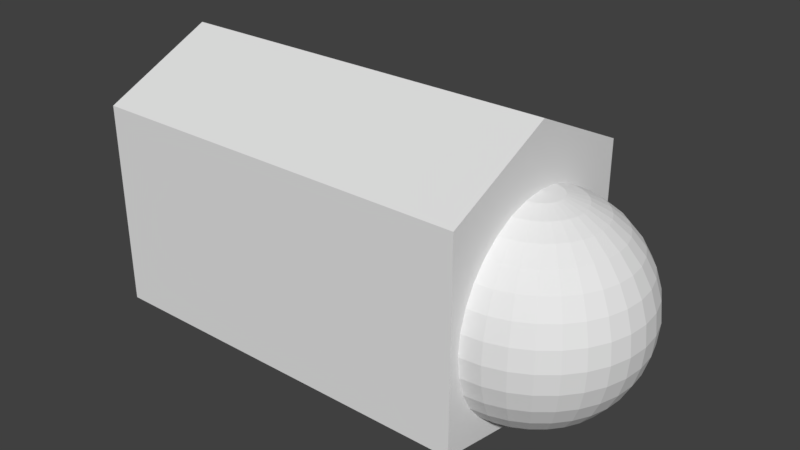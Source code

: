 # Source: L_finger2.blend  (saved by Blender 2.79.0; exported with 4.5.12 LTS)
import bpy
from mathutils import Matrix  # noqa: F401  (used for matrix-valued properties, if any)

bpy.ops.wm.read_factory_settings(use_empty=True)
scene = bpy.context.scene
scene.name = 'Scene'

# ---- collections
col_collection_1 = bpy.data.collections.new('Collection 1'); scene.collection.children.link(col_collection_1)

# ---- world
world_world = bpy.data.worlds.new('World'); scene.world = world_world
world_world.color = (0.05088, 0.05088, 0.05088)
world_world.use_sun_shadow = False
world_world.sun_shadow_jitter_overblur = 0.0
world_world.cycles.sampling_method = 'MANUAL'

# ---- meshes
me_024 = bpy.data.meshes.new('球.024')
me_024.from_pydata([(3.266e-07, 0.1951, 0.9808), (3.192e-07, 0.3827, 0.9239), (3.117e-07, 0.5556, 0.8315), (3.192e-07, 0.7071, 0.7071), (3.341e-07, 0.8315, 0.5556), (2.745e-07, 0.9239, 0.3827), (3.937e-07, 0.9808, 0.1951), (3.788e-07, 1.0, 7.55e-08), (3.937e-07, 0.9808, -0.1951), (2.298e-07, 0.9239, -0.3827), (3.341e-07, 0.8315, -0.5556), (3.192e-07, 0.7071, -0.7071), (3.415e-07, 0.5556, -0.8315), (3.043e-07, 0.3827, -0.9239), (3.08e-07, 0.1951, -0.9808), (0.03806, 0.1913, 0.9808), (0.07466, 0.3753, 0.9239), (0.1084, 0.5449, 0.8315), (0.138, 0.6935, 0.7071), (0.1622, 0.8155, 0.5556), (0.1802, 0.9061, 0.3827), (0.1913, 0.9619, 0.1951), (0.1951, 0.9808, 7.55e-08), (0.1913, 0.9619, -0.1951), (0.1802, 0.9061, -0.3827), (0.1622, 0.8155, -0.5556), (0.138, 0.6935, -0.7071), (0.1084, 0.5449, -0.8315), (0.07466, 0.3753, -0.9239), (0.03806, 0.1913, -0.9808), (0.07466, 0.1802, 0.9808), (0.1464, 0.3536, 0.9239), (0.2126, 0.5133, 0.8315), (0.2706, 0.6533, 0.7071), (0.3182, 0.7682, 0.5556), (0.3536, 0.8536, 0.3827), (0.3753, 0.9061, 0.1951), (0.3827, 0.9239, 7.55e-08), (0.3753, 0.9061, -0.1951), (0.3536, 0.8536, -0.3827), (0.3182, 0.7682, -0.5556), (0.2706, 0.6533, -0.7071), (0.2126, 0.5133, -0.8315), (0.1464, 0.3536, -0.9239), (0.07466, 0.1802, -0.9808), (0.1084, 0.1622, 0.9808), (0.2126, 0.3182, 0.9239), (0.3087, 0.4619, 0.8315), (0.3928, 0.5879, 0.7071), (0.4619, 0.6913, 0.5556), (0.5133, 0.7682, 0.3827), (0.5449, 0.8155, 0.1951), (0.5556, 0.8315, 7.55e-08), (0.5449, 0.8155, -0.1951), (0.5133, 0.7682, -0.3827), (0.4619, 0.6913, -0.5556), (0.3928, 0.5879, -0.7071), (0.3087, 0.4619, -0.8315), (0.2126, 0.3182, -0.9239), (0.1084, 0.1622, -0.9808), (0.138, 0.1379, 0.9808), (0.2706, 0.2706, 0.9239), (0.3928, 0.3928, 0.8315), (0.5, 0.5, 0.7071), (0.5879, 0.5879, 0.5556), (0.6533, 0.6533, 0.3827), (0.6935, 0.6935, 0.1951), (0.7071, 0.7071, 7.55e-08), (0.6935, 0.6935, -0.1951), (0.6533, 0.6533, -0.3827), (0.5879, 0.5879, -0.5556), (0.5, 0.5, -0.7071), (0.3928, 0.3928, -0.8315), (0.2706, 0.2706, -0.9239), (0.138, 0.1379, -0.9808), (0.1622, 0.1084, 0.9808), (0.3182, 0.2126, 0.9239), (0.4619, 0.3087, 0.8315), (0.5879, 0.3928, 0.7071), (0.6913, 0.4619, 0.5556), (0.7682, 0.5133, 0.3827), (0.8155, 0.5449, 0.1951), (0.8315, 0.5556, 7.55e-08), (0.8155, 0.5449, -0.1951), (0.7682, 0.5133, -0.3827), (0.6913, 0.4619, -0.5556), (0.5879, 0.3928, -0.7071), (0.4619, 0.3087, -0.8315), (0.3182, 0.2126, -0.9239), (0.1622, 0.1084, -0.9808), (0.1802, 0.07466, 0.9808), (0.3536, 0.1464, 0.9239), (0.5133, 0.2126, 0.8315), (0.6533, 0.2706, 0.7071), (0.7682, 0.3182, 0.5556), (0.8536, 0.3536, 0.3827), (0.9061, 0.3753, 0.1951), (0.9239, 0.3827, 7.55e-08), (0.9061, 0.3753, -0.1951), (0.8536, 0.3536, -0.3827), (0.7682, 0.3182, -0.5556), (0.6533, 0.2706, -0.7071), (0.5133, 0.2126, -0.8315), (0.3536, 0.1464, -0.9239), (0.1802, 0.07466, -0.9808), (0.1913, 0.03806, 0.9808), (0.3753, 0.07466, 0.9239), (0.5449, 0.1084, 0.8315), (0.6935, 0.1379, 0.7071), (0.8155, 0.1622, 0.5556), (0.9061, 0.1802, 0.3827), (0.9619, 0.1913, 0.1951), (0.9808, 0.1951, 7.55e-08), (0.9619, 0.1913, -0.1951), (0.9061, 0.1802, -0.3827), (0.8155, 0.1622, -0.5556), (0.6935, 0.1379, -0.7071), (0.5449, 0.1084, -0.8315), (0.3753, 0.07466, -0.9239), (0.1913, 0.03806, -0.9808), (0.1951, -7.212e-09, 0.9808), (0.3827, 4.122e-08, 0.9239), (0.5556, 2.632e-08, 0.8315), (0.7071, -2.584e-08, 0.7071), (0.8315, -8.544e-08, 0.5556), (0.9239, 6.357e-08, 0.3827), (0.9808, -8.544e-08, 0.1951), (1.0, -1.003e-07, 7.55e-08), (0.9808, -8.544e-08, -0.1951), (0.9239, 6.357e-08, -0.3827), (0.8315, -8.544e-08, -0.5556), (0.7071, -2.584e-08, -0.7071), (0.5556, -1.094e-08, -0.8315), (0.3827, 3.964e-09, -0.9239), (0.1951, 3.964e-09, -0.9808), (0.1913, -0.03806, 0.9808), (0.3753, -0.07466, 0.9239), (0.5449, -0.1084, 0.8315), (0.6935, -0.1379, 0.7071), (0.8155, -0.1622, 0.5556), (0.9061, -0.1802, 0.3827), (0.9619, -0.1913, 0.1951), (0.9808, -0.1951, 7.55e-08), (0.9619, -0.1913, -0.1951), (0.9061, -0.1802, -0.3827), (0.8155, -0.1622, -0.5556), (0.6935, -0.1379, -0.7071), (0.5449, -0.1084, -0.8315), (0.3753, -0.07466, -0.9239), (0.1913, -0.03806, -0.9808), (0.1802, -0.07466, 0.9808), (0.3536, -0.1464, 0.9239), (0.5133, -0.2126, 0.8315), (0.6533, -0.2706, 0.7071), (0.7682, -0.3182, 0.5556), (0.8536, -0.3536, 0.3827), (0.9061, -0.3753, 0.1951), (0.9239, -0.3827, 7.55e-08), (0.9061, -0.3753, -0.1951), (0.8536, -0.3536, -0.3827), (0.7682, -0.3182, -0.5556), (0.6533, -0.2706, -0.7071), (0.5133, -0.2126, -0.8315), (0.3536, -0.1464, -0.9239), (0.1802, -0.07466, -0.9808), (0.1622, -0.1084, 0.9808), (0.3182, -0.2126, 0.9239), (0.4619, -0.3087, 0.8315), (0.5879, -0.3928, 0.7071), (0.6913, -0.4619, 0.5556), (0.7682, -0.5133, 0.3827), (0.8155, -0.5449, 0.1951), (0.8315, -0.5556, 7.55e-08), (0.8155, -0.5449, -0.1951), (0.7682, -0.5133, -0.3827), (0.6913, -0.4619, -0.5556), (0.5879, -0.3928, -0.7071), (0.4619, -0.3087, -0.8315), (0.3182, -0.2126, -0.9239), (0.1622, -0.1084, -0.9808), (0.138, -0.1379, 0.9808), (0.2706, -0.2706, 0.9239), (0.3928, -0.3928, 0.8315), (0.5, -0.5, 0.7071), (0.5879, -0.5879, 0.5556), (0.6533, -0.6533, 0.3827), (0.6935, -0.6935, 0.1951), (0.7071, -0.7071, 7.55e-08), (0.6935, -0.6935, -0.1951), (0.6533, -0.6533, -0.3827), (0.5879, -0.5879, -0.5556), (0.5, -0.5, -0.7071), (0.3928, -0.3928, -0.8315), (0.2706, -0.2706, -0.9239), (0.1379, -0.1379, -0.9808), (0.1084, -0.1622, 0.9808), (0.2126, -0.3182, 0.9239), (0.3087, -0.4619, 0.8315), (0.3928, -0.5879, 0.7071), (0.4619, -0.6913, 0.5556), (0.5133, -0.7682, 0.3827), (0.5449, -0.8155, 0.1951), (0.5556, -0.8315, 7.55e-08), (0.5449, -0.8155, -0.1951), (0.5133, -0.7682, -0.3827), (0.4619, -0.6913, -0.5556), (0.3928, -0.5879, -0.7071), (0.3087, -0.4619, -0.8315), (0.2126, -0.3182, -0.9239), (0.1084, -0.1622, -0.9808), (3.258e-07, 0.0, -1.0), (0.07466, -0.1802, 0.9808), (0.1464, -0.3536, 0.9239), (0.2126, -0.5133, 0.8315), (0.2706, -0.6533, 0.7071), (0.3182, -0.7682, 0.5556), (0.3536, -0.8536, 0.3827), (0.3753, -0.9061, 0.1951), (0.3827, -0.9239, 7.55e-08), (0.3753, -0.9061, -0.1951), (0.3536, -0.8536, -0.3827), (0.3182, -0.7682, -0.5556), (0.2706, -0.6533, -0.7071), (0.2126, -0.5133, -0.8315), (0.1464, -0.3536, -0.9239), (0.07466, -0.1802, -0.9808), (0.03806, -0.1913, 0.9808), (0.07466, -0.3753, 0.9239), (0.1084, -0.5449, 0.8315), (0.1379, -0.6935, 0.7071), (0.1622, -0.8155, 0.5556), (0.1802, -0.9061, 0.3827), (0.1913, -0.9619, 0.1951), (0.1951, -0.9808, 7.55e-08), (0.1913, -0.9619, -0.1951), (0.1802, -0.9061, -0.3827), (0.1622, -0.8155, -0.5556), (0.1379, -0.6935, -0.7071), (0.1084, -0.5449, -0.8315), (0.07466, -0.3753, -0.9239), (0.03806, -0.1913, -0.9808), (3.117e-07, -0.1951, 0.9808), (2.819e-07, -0.3827, 0.9239), (2.819e-07, -0.5556, 0.8315), (1.851e-07, -0.7071, 0.7071), (1.404e-07, -0.8315, 0.5556), (3.192e-07, -0.9239, 0.3827), (9.567e-08, -0.9808, 0.1951), (1.404e-07, -1.0, 7.55e-08), (9.567e-08, -0.9808, -0.1951), (3.192e-07, -0.9239, -0.3827), (1.404e-07, -0.8315, -0.5556), (1.851e-07, -0.7071, -0.7071), (2.596e-07, -0.5556, -0.8315), (2.521e-07, -0.3827, -0.9239), (3.155e-07, -0.1951, -0.9808), (2.48e-08, -1.247e-07, 1.0), (2.289e-05, 1.066, 0.8743), (2.289e-05, -1.094, 0.8743), (-3.752, -1.094, 0.8743), (-3.752, 1.066, 0.8743), (2.289e-05, 1.066, -1.078), (2.289e-05, -1.094, -1.078), (-3.752, -1.094, -1.078), (-3.752, 1.066, -1.078), (2.289e-05, -0.01395, 1.075), (-3.752, -0.01395, 1.075), (2.289e-05, -0.01395, -1.584), (-3.752, -0.01395, -1.584)], [], [(1, 0, 15, 16), (12, 11, 26, 27), (10, 9, 24, 25), (8, 7, 22, 23), (6, 5, 20, 21), (4, 3, 18, 19), (2, 1, 16, 17), (13, 12, 27, 28), (11, 10, 25, 26), (9, 8, 23, 24), (7, 6, 21, 22), (5, 4, 19, 20), (3, 2, 17, 18), (14, 13, 28, 29), (16, 15, 30, 31), (27, 26, 41, 42), (25, 24, 39, 40), (23, 22, 37, 38), (21, 20, 35, 36), (19, 18, 33, 34), (17, 16, 31, 32), (28, 27, 42, 43), (26, 25, 40, 41), (24, 23, 38, 39), (22, 21, 36, 37), (20, 19, 34, 35), (18, 17, 32, 33), (29, 28, 43, 44), (31, 30, 45, 46), (42, 41, 56, 57), (40, 39, 54, 55), (38, 37, 52, 53), (36, 35, 50, 51), (34, 33, 48, 49), (32, 31, 46, 47), (43, 42, 57, 58), (41, 40, 55, 56), (39, 38, 53, 54), (37, 36, 51, 52), (35, 34, 49, 50), (33, 32, 47, 48), (44, 43, 58, 59), (46, 45, 60, 61), (57, 56, 71, 72), (55, 54, 69, 70), (53, 52, 67, 68), (51, 50, 65, 66), (49, 48, 63, 64), (47, 46, 61, 62), (58, 57, 72, 73), (56, 55, 70, 71), (54, 53, 68, 69), (52, 51, 66, 67), (50, 49, 64, 65), (48, 47, 62, 63), (59, 58, 73, 74), (61, 60, 75, 76), (72, 71, 86, 87), (70, 69, 84, 85), (68, 67, 82, 83), (66, 65, 80, 81), (64, 63, 78, 79), (62, 61, 76, 77), (73, 72, 87, 88), (71, 70, 85, 86), (69, 68, 83, 84), (67, 66, 81, 82), (65, 64, 79, 80), (63, 62, 77, 78), (74, 73, 88, 89), (76, 75, 90, 91), (87, 86, 101, 102), (85, 84, 99, 100), (83, 82, 97, 98), (81, 80, 95, 96), (79, 78, 93, 94), (77, 76, 91, 92), (88, 87, 102, 103), (86, 85, 100, 101), (84, 83, 98, 99), (82, 81, 96, 97), (80, 79, 94, 95), (78, 77, 92, 93), (89, 88, 103, 104), (91, 90, 105, 106), (102, 101, 116, 117), (100, 99, 114, 115), (98, 97, 112, 113), (96, 95, 110, 111), (94, 93, 108, 109), (92, 91, 106, 107), (103, 102, 117, 118), (101, 100, 115, 116), (99, 98, 113, 114), (97, 96, 111, 112), (95, 94, 109, 110), (93, 92, 107, 108), (104, 103, 118, 119), (106, 105, 120, 121), (117, 116, 131, 132), (115, 114, 129, 130), (113, 112, 127, 128), (111, 110, 125, 126), (109, 108, 123, 124), (107, 106, 121, 122), (118, 117, 132, 133), (116, 115, 130, 131), (114, 113, 128, 129), (112, 111, 126, 127), (110, 109, 124, 125), (108, 107, 122, 123), (119, 118, 133, 134), (121, 120, 135, 136), (132, 131, 146, 147), (130, 129, 144, 145), (128, 127, 142, 143), (126, 125, 140, 141), (124, 123, 138, 139), (122, 121, 136, 137), (133, 132, 147, 148), (131, 130, 145, 146), (129, 128, 143, 144), (127, 126, 141, 142), (125, 124, 139, 140), (123, 122, 137, 138), (134, 133, 148, 149), (136, 135, 150, 151), (147, 146, 161, 162), (145, 144, 159, 160), (143, 142, 157, 158), (141, 140, 155, 156), (139, 138, 153, 154), (137, 136, 151, 152), (148, 147, 162, 163), (146, 145, 160, 161), (144, 143, 158, 159), (142, 141, 156, 157), (140, 139, 154, 155), (138, 137, 152, 153), (149, 148, 163, 164), (151, 150, 165, 166), (162, 161, 176, 177), (160, 159, 174, 175), (158, 157, 172, 173), (156, 155, 170, 171), (154, 153, 168, 169), (152, 151, 166, 167), (163, 162, 177, 178), (161, 160, 175, 176), (159, 158, 173, 174), (157, 156, 171, 172), (155, 154, 169, 170), (153, 152, 167, 168), (164, 163, 178, 179), (166, 165, 180, 181), (177, 176, 191, 192), (175, 174, 189, 190), (173, 172, 187, 188), (171, 170, 185, 186), (169, 168, 183, 184), (167, 166, 181, 182), (178, 177, 192, 193), (176, 175, 190, 191), (174, 173, 188, 189), (172, 171, 186, 187), (170, 169, 184, 185), (168, 167, 182, 183), (179, 178, 193, 194), (181, 180, 195, 196), (192, 191, 206, 207), (190, 189, 204, 205), (188, 187, 202, 203), (186, 185, 200, 201), (184, 183, 198, 199), (182, 181, 196, 197), (193, 192, 207, 208), (191, 190, 205, 206), (189, 188, 203, 204), (187, 186, 201, 202), (185, 184, 199, 200), (183, 182, 197, 198), (194, 193, 208, 209), (196, 195, 211, 212), (207, 206, 222, 223), (205, 204, 220, 221), (203, 202, 218, 219), (201, 200, 216, 217), (199, 198, 214, 215), (197, 196, 212, 213), (208, 207, 223, 224), (206, 205, 221, 222), (204, 203, 219, 220), (202, 201, 217, 218), (200, 199, 215, 216), (198, 197, 213, 214), (209, 208, 224, 225), (212, 211, 226, 227), (223, 222, 237, 238), (221, 220, 235, 236), (219, 218, 233, 234), (217, 216, 231, 232), (215, 214, 229, 230), (213, 212, 227, 228), (224, 223, 238, 239), (222, 221, 236, 237), (220, 219, 234, 235), (218, 217, 232, 233), (216, 215, 230, 231), (214, 213, 228, 229), (225, 224, 239, 240), (227, 226, 241, 242), (238, 237, 252, 253), (236, 235, 250, 251), (234, 233, 248, 249), (232, 231, 246, 247), (230, 229, 244, 245), (228, 227, 242, 243), (239, 238, 253, 254), (237, 236, 251, 252), (235, 234, 249, 250), (233, 232, 247, 248), (231, 230, 245, 246), (229, 228, 243, 244), (240, 239, 254, 255), (210, 14, 29), (0, 256, 15), (210, 29, 44), (15, 256, 30), (210, 44, 59), (30, 256, 45), (210, 59, 74), (45, 256, 60), (210, 74, 89), (60, 256, 75), (210, 89, 104), (75, 256, 90), (210, 104, 119), (90, 256, 105), (210, 119, 134), (105, 256, 120), (210, 134, 149), (120, 256, 135), (210, 149, 164), (135, 256, 150), (210, 164, 179), (150, 256, 165), (210, 179, 194), (165, 256, 180), (210, 194, 209), (180, 256, 195), (210, 209, 225), (195, 256, 211), (210, 225, 240), (211, 256, 226), (210, 240, 255), (226, 256, 241), (261, 267, 265, 257), (262, 263, 259, 258), (268, 264, 260, 266), (264, 261, 257, 260), (257, 265, 266, 260), (264, 268, 267, 261), (267, 262, 258, 265), (265, 258, 259, 266), (268, 263, 262, 267), (263, 268, 266, 259)])
_uv = me_024.uv_layers.new(name='UVマップ')
_uv.uv.foreach_set('vector', [0.3056, 0.5749, 0.3312, 0.5863, 0.3294, 0.5914, 0.3026, 0.5851, 0.04453, 0.6736, 0.05575, 0.6496, 0.07082, 0.6596, 0.05715, 0.6797, 0.07088, 0.627, 0.0897, 0.6066, 0.1054, 0.6252, 0.087, 0.6414, 0.1118, 0.5892, 0.1366, 0.5752, 0.1479, 0.5997, 0.1258, 0.6112, 0.1636, 0.5651, 0.192, 0.559, 0.1963, 0.5841, 0.1715, 0.5906, 0.2211, 0.5572, 0.2502, 0.5595, 0.2487, 0.5793, 0.2222, 0.5803, 0.2785, 0.5656, 0.3056, 0.5749, 0.3026, 0.5851, 0.2756, 0.5809, 0.03718, 0.6983, 0.04453, 0.6736, 0.05715, 0.6797, 0.04617, 0.7013, 0.05575, 0.6496, 0.07088, 0.627, 0.087, 0.6414, 0.07082, 0.6596, 0.0897, 0.6066, 0.1118, 0.5892, 0.1258, 0.6112, 0.1054, 0.6252, 0.1366, 0.5752, 0.1636, 0.5651, 0.1715, 0.5906, 0.1479, 0.5997, 0.192, 0.559, 0.2211, 0.5572, 0.2222, 0.5803, 0.1963, 0.5841, 0.2502, 0.5595, 0.2785, 0.5656, 0.2756, 0.5809, 0.2487, 0.5793, 0.03326, 0.7228, 0.03718, 0.6983, 0.04617, 0.7013, 0.0379, 0.7238, 0.3026, 0.5851, 0.3294, 0.5914, 0.3285, 0.5967, 0.3016, 0.5954, 0.05715, 0.6797, 0.07082, 0.6596, 0.08318, 0.6707, 0.06781, 0.6873, 0.087, 0.6414, 0.1054, 0.6252, 0.1181, 0.6428, 0.09999, 0.6559, 0.1258, 0.6112, 0.1479, 0.5997, 0.1577, 0.6215, 0.1374, 0.6314, 0.1715, 0.5906, 0.1963, 0.5841, 0.2016, 0.6064, 0.1791, 0.6132, 0.2222, 0.5803, 0.2487, 0.5793, 0.2497, 0.5976, 0.2251, 0.6012, 0.2756, 0.5809, 0.3026, 0.5851, 0.3016, 0.5954, 0.2752, 0.5957, 0.04617, 0.7013, 0.05715, 0.6797, 0.06781, 0.6873, 0.0541, 0.7056, 0.07082, 0.6596, 0.087, 0.6414, 0.09999, 0.6559, 0.08318, 0.6707, 0.1054, 0.6252, 0.1258, 0.6112, 0.1374, 0.6314, 0.1181, 0.6428, 0.1479, 0.5997, 0.1715, 0.5906, 0.1791, 0.6132, 0.1577, 0.6215, 0.1963, 0.5841, 0.2222, 0.5803, 0.2251, 0.6012, 0.2016, 0.6064, 0.2487, 0.5793, 0.2756, 0.5809, 0.2752, 0.5957, 0.2497, 0.5976, 0.0379, 0.7238, 0.04617, 0.7013, 0.0541, 0.7056, 0.04217, 0.7256, 0.3016, 0.5954, 0.3285, 0.5967, 0.3287, 0.602, 0.3022, 0.6055, 0.06781, 0.6873, 0.08318, 0.6707, 0.09322, 0.6824, 0.07664, 0.6959, 0.09999, 0.6559, 0.1181, 0.6428, 0.1284, 0.6599, 0.1105, 0.6705, 0.1374, 0.6314, 0.1577, 0.6215, 0.1664, 0.6418, 0.1471, 0.6503, 0.1791, 0.6132, 0.2016, 0.6064, 0.2076, 0.6269, 0.1866, 0.634, 0.2251, 0.6012, 0.2497, 0.5976, 0.2526, 0.6148, 0.2296, 0.6205, 0.2752, 0.5957, 0.3016, 0.5954, 0.3022, 0.6055, 0.2768, 0.6098, 0.0541, 0.7056, 0.06781, 0.6873, 0.07664, 0.6959, 0.06085, 0.7111, 0.08318, 0.6707, 0.09999, 0.6559, 0.1105, 0.6705, 0.09322, 0.6824, 0.1181, 0.6428, 0.1374, 0.6314, 0.1471, 0.6503, 0.1284, 0.6599, 0.1577, 0.6215, 0.1791, 0.6132, 0.1866, 0.634, 0.1664, 0.6418, 0.2016, 0.6064, 0.2251, 0.6012, 0.2296, 0.6205, 0.2076, 0.6269, 0.2497, 0.5976, 0.2752, 0.5957, 0.2768, 0.6098, 0.2526, 0.6148, 0.04217, 0.7256, 0.0541, 0.7056, 0.06085, 0.7111, 0.04594, 0.7282, 0.3022, 0.6055, 0.3287, 0.602, 0.3298, 0.6071, 0.3045, 0.6152, 0.07664, 0.6959, 0.09322, 0.6824, 0.1012, 0.6947, 0.08375, 0.7053, 0.1105, 0.6705, 0.1284, 0.6599, 0.1369, 0.6767, 0.1189, 0.6853, 0.1471, 0.6503, 0.1664, 0.6418, 0.1744, 0.6612, 0.1554, 0.6688, 0.1866, 0.634, 0.2076, 0.6269, 0.2142, 0.6463, 0.194, 0.6538, 0.2296, 0.6205, 0.2526, 0.6148, 0.2573, 0.6311, 0.2353, 0.6388, 0.2768, 0.6098, 0.3022, 0.6055, 0.3045, 0.6152, 0.2804, 0.6233, 0.06085, 0.7111, 0.07664, 0.6959, 0.08375, 0.7053, 0.0664, 0.7174, 0.09322, 0.6824, 0.1105, 0.6705, 0.1189, 0.6853, 0.1012, 0.6947, 0.1284, 0.6599, 0.1471, 0.6503, 0.1554, 0.6688, 0.1369, 0.6767, 0.1664, 0.6418, 0.1866, 0.634, 0.194, 0.6538, 0.1744, 0.6612, 0.2076, 0.6269, 0.2296, 0.6205, 0.2353, 0.6388, 0.2142, 0.6463, 0.2526, 0.6148, 0.2768, 0.6098, 0.2804, 0.6233, 0.2573, 0.6311, 0.04594, 0.7282, 0.06085, 0.7111, 0.0664, 0.7174, 0.04912, 0.7313, 0.3045, 0.6152, 0.3298, 0.6071, 0.3318, 0.6119, 0.3084, 0.6244, 0.08375, 0.7053, 0.1012, 0.6947, 0.1074, 0.7073, 0.08924, 0.7152, 0.1189, 0.6853, 0.1369, 0.6767, 0.1438, 0.6936, 0.1256, 0.7002, 0.1554, 0.6688, 0.1744, 0.6612, 0.1817, 0.6805, 0.1625, 0.6872, 0.194, 0.6538, 0.2142, 0.6463, 0.2216, 0.6653, 0.2014, 0.6733, 0.2353, 0.6388, 0.2573, 0.6311, 0.2637, 0.6468, 0.2424, 0.6565, 0.2804, 0.6233, 0.3045, 0.6152, 0.3084, 0.6244, 0.2857, 0.6361, 0.0664, 0.7174, 0.08375, 0.7053, 0.08924, 0.7152, 0.07073, 0.7243, 0.1012, 0.6947, 0.1189, 0.6853, 0.1256, 0.7002, 0.1074, 0.7073, 0.1369, 0.6767, 0.1554, 0.6688, 0.1625, 0.6872, 0.1438, 0.6936, 0.1744, 0.6612, 0.194, 0.6538, 0.2014, 0.6733, 0.1817, 0.6805, 0.2142, 0.6463, 0.2353, 0.6388, 0.2424, 0.6565, 0.2216, 0.6653, 0.2573, 0.6311, 0.2804, 0.6233, 0.2857, 0.6361, 0.2637, 0.6468, 0.04912, 0.7313, 0.0664, 0.7174, 0.07073, 0.7243, 0.05166, 0.7349, 0.3084, 0.6244, 0.3318, 0.6119, 0.3347, 0.6163, 0.3137, 0.6329, 0.08924, 0.7152, 0.1074, 0.7073, 0.1119, 0.7203, 0.09315, 0.7256, 0.1256, 0.7002, 0.1438, 0.6936, 0.1491, 0.7108, 0.1304, 0.7155, 0.1625, 0.6872, 0.1817, 0.6805, 0.1885, 0.7003, 0.1684, 0.706, 0.2014, 0.6733, 0.2216, 0.6653, 0.23, 0.6844, 0.2091, 0.6932, 0.2424, 0.6565, 0.2637, 0.6468, 0.2718, 0.6619, 0.2509, 0.674, 0.2857, 0.6361, 0.3084, 0.6244, 0.3137, 0.6329, 0.2928, 0.6482, 0.07073, 0.7243, 0.08924, 0.7152, 0.09315, 0.7256, 0.07383, 0.7317, 0.1074, 0.7073, 0.1256, 0.7002, 0.1304, 0.7155, 0.1119, 0.7203, 0.1438, 0.6936, 0.1625, 0.6872, 0.1684, 0.706, 0.1491, 0.7108, 0.1817, 0.6805, 0.2014, 0.6733, 0.2091, 0.6932, 0.1885, 0.7003, 0.2216, 0.6653, 0.2424, 0.6565, 0.2509, 0.674, 0.23, 0.6844, 0.2637, 0.6468, 0.2857, 0.6361, 0.2928, 0.6482, 0.2718, 0.6619, 0.05166, 0.7349, 0.07073, 0.7243, 0.07383, 0.7317, 0.05349, 0.7388, 0.3137, 0.6329, 0.3347, 0.6163, 0.3384, 0.6201, 0.3206, 0.6405, 0.09315, 0.7256, 0.1119, 0.7203, 0.1146, 0.7336, 0.09552, 0.7363, 0.1304, 0.7155, 0.1491, 0.7108, 0.1526, 0.7286, 0.1334, 0.7311, 0.1684, 0.706, 0.1885, 0.7003, 0.1948, 0.7218, 0.1728, 0.7259, 0.2091, 0.6932, 0.23, 0.6844, 0.2397, 0.7044, 0.2174, 0.7146, 0.2509, 0.674, 0.2718, 0.6619, 0.2821, 0.6765, 0.2614, 0.6916, 0.2928, 0.6482, 0.3137, 0.6329, 0.3206, 0.6405, 0.3018, 0.6594, 0.07383, 0.7317, 0.09315, 0.7256, 0.09552, 0.7363, 0.07571, 0.7393, 0.1119, 0.7203, 0.1304, 0.7155, 0.1334, 0.7311, 0.1146, 0.7336, 0.1491, 0.7108, 0.1684, 0.706, 0.1728, 0.7259, 0.1526, 0.7286, 0.1885, 0.7003, 0.2091, 0.6932, 0.2174, 0.7146, 0.1948, 0.7218, 0.23, 0.6844, 0.2509, 0.674, 0.2614, 0.6916, 0.2397, 0.7044, 0.2718, 0.6619, 0.2928, 0.6482, 0.3018, 0.6594, 0.2821, 0.6765, 0.05349, 0.7388, 0.07383, 0.7317, 0.07571, 0.7393, 0.0546, 0.7429, 0.3206, 0.6405, 0.3384, 0.6201, 0.3428, 0.6232, 0.3288, 0.6469, 0.09552, 0.7363, 0.1146, 0.7336, 0.1155, 0.747, 0.09635, 0.7471, 0.1334, 0.7311, 0.1526, 0.7286, 0.154, 0.7469, 0.1345, 0.747, 0.1728, 0.7259, 0.1948, 0.7218, 0.2, 0.7472, 0.1749, 0.7471, 0.2174, 0.7146, 0.2397, 0.7044, 0.2517, 0.7257, 0.2268, 0.7385, 0.2614, 0.6916, 0.2821, 0.6765, 0.2948, 0.6906, 0.2744, 0.7095, 0.3018, 0.6594, 0.3206, 0.6405, 0.3288, 0.6469, 0.3129, 0.6696, 0.07571, 0.7393, 0.09552, 0.7363, 0.09635, 0.7471, 0.07635, 0.7472, 0.1146, 0.7336, 0.1334, 0.7311, 0.1345, 0.747, 0.1155, 0.747, 0.1526, 0.7286, 0.1728, 0.7259, 0.1749, 0.7471, 0.154, 0.7469, 0.1948, 0.7218, 0.2174, 0.7146, 0.2268, 0.7385, 0.2, 0.7472, 0.2397, 0.7044, 0.2614, 0.6916, 0.2744, 0.7095, 0.2517, 0.7257, 0.2821, 0.6765, 0.3018, 0.6594, 0.3129, 0.6696, 0.2948, 0.6906, 0.0546, 0.7429, 0.07571, 0.7393, 0.07635, 0.7472, 0.05496, 0.7472, 0.3258, 0.8504, 0.3378, 0.8747, 0.3333, 0.8774, 0.3173, 0.8562, 0.09635, 0.7471, 0.1155, 0.747, 0.1148, 0.7604, 0.09564, 0.7579, 0.1345, 0.747, 0.154, 0.7469, 0.1528, 0.7651, 0.1336, 0.7628, 0.1749, 0.7471, 0.2, 0.7472, 0.1945, 0.7721, 0.1729, 0.7679, 0.2265, 0.7557, 0.2513, 0.7686, 0.2392, 0.7898, 0.217, 0.7794, 0.274, 0.7852, 0.2941, 0.8049, 0.2808, 0.8186, 0.2606, 0.803, 0.3114, 0.8269, 0.3258, 0.8504, 0.3173, 0.8562, 0.2998, 0.8365, 0.07635, 0.7472, 0.09635, 0.7471, 0.09564, 0.7579, 0.07575, 0.755, 0.1155, 0.747, 0.1345, 0.747, 0.1336, 0.7628, 0.1148, 0.7604, 0.154, 0.7469, 0.1749, 0.7471, 0.1729, 0.7679, 0.1528, 0.7651, 0.2, 0.7472, 0.2265, 0.7557, 0.217, 0.7794, 0.1945, 0.7721, 0.2513, 0.7686, 0.274, 0.7852, 0.2606, 0.803, 0.2392, 0.7898, 0.2941, 0.8049, 0.3114, 0.8269, 0.2998, 0.8365, 0.2808, 0.8186, 0.05496, 0.7472, 0.07635, 0.7472, 0.07575, 0.755, 0.05457, 0.7515, 0.3173, 0.8562, 0.3333, 0.8774, 0.3294, 0.8808, 0.3101, 0.8633, 0.09564, 0.7579, 0.1148, 0.7604, 0.1122, 0.7737, 0.09339, 0.7686, 0.1336, 0.7628, 0.1528, 0.7651, 0.1495, 0.7828, 0.1307, 0.7784, 0.1729, 0.7679, 0.1945, 0.7721, 0.1884, 0.7933, 0.1686, 0.7876, 0.217, 0.7794, 0.2392, 0.7898, 0.2293, 0.8095, 0.2087, 0.8005, 0.2606, 0.803, 0.2808, 0.8186, 0.2702, 0.8328, 0.2498, 0.8202, 0.2998, 0.8365, 0.3173, 0.8562, 0.3101, 0.8633, 0.2903, 0.8472, 0.07575, 0.755, 0.09564, 0.7579, 0.09339, 0.7686, 0.07392, 0.7627, 0.1148, 0.7604, 0.1336, 0.7628, 0.1307, 0.7784, 0.1122, 0.7737, 0.1528, 0.7651, 0.1729, 0.7679, 0.1686, 0.7876, 0.1495, 0.7828, 0.1945, 0.7721, 0.217, 0.7794, 0.2087, 0.8005, 0.1884, 0.7933, 0.2392, 0.7898, 0.2606, 0.803, 0.2498, 0.8202, 0.2293, 0.8095, 0.2808, 0.8186, 0.2998, 0.8365, 0.2903, 0.8472, 0.2702, 0.8328, 0.05457, 0.7515, 0.07575, 0.755, 0.07392, 0.7627, 0.05344, 0.7557, 0.3101, 0.8633, 0.3294, 0.8808, 0.3263, 0.8848, 0.3044, 0.8712, 0.09339, 0.7686, 0.1122, 0.7737, 0.1079, 0.7867, 0.08959, 0.779, 0.1307, 0.7784, 0.1495, 0.7828, 0.1444, 0.8, 0.1261, 0.7936, 0.1686, 0.7876, 0.1884, 0.7933, 0.1817, 0.8129, 0.1628, 0.8063, 0.2087, 0.8005, 0.2293, 0.8095, 0.2209, 0.8282, 0.2011, 0.8202, 0.2498, 0.8202, 0.2702, 0.8328, 0.2617, 0.8474, 0.2411, 0.8373, 0.2903, 0.8472, 0.3101, 0.8633, 0.3044, 0.8712, 0.2828, 0.8587, 0.07392, 0.7627, 0.09339, 0.7686, 0.08959, 0.779, 0.07085, 0.7702, 0.1122, 0.7737, 0.1307, 0.7784, 0.1261, 0.7936, 0.1079, 0.7867, 0.1495, 0.7828, 0.1686, 0.7876, 0.1628, 0.8063, 0.1444, 0.8, 0.1884, 0.7933, 0.2087, 0.8005, 0.2011, 0.8202, 0.1817, 0.8129, 0.2293, 0.8095, 0.2498, 0.8202, 0.2411, 0.8373, 0.2209, 0.8282, 0.2702, 0.8328, 0.2903, 0.8472, 0.2828, 0.8587, 0.2617, 0.8474, 0.05344, 0.7557, 0.07392, 0.7627, 0.07085, 0.7702, 0.05158, 0.7596, 0.3044, 0.8712, 0.3263, 0.8848, 0.324, 0.8894, 0.3001, 0.8799, 0.08959, 0.779, 0.1079, 0.7867, 0.102, 0.7995, 0.08423, 0.7891, 0.1261, 0.7936, 0.1444, 0.8, 0.1377, 0.8168, 0.1197, 0.8086, 0.1628, 0.8063, 0.1817, 0.8129, 0.1746, 0.832, 0.156, 0.8245, 0.2011, 0.8202, 0.2209, 0.8282, 0.2135, 0.8467, 0.1938, 0.8394, 0.2411, 0.8373, 0.2617, 0.8474, 0.255, 0.8624, 0.2339, 0.8544, 0.2828, 0.8587, 0.3044, 0.8712, 0.3001, 0.8799, 0.2771, 0.8709, 0.07085, 0.7702, 0.08959, 0.779, 0.08423, 0.7891, 0.06655, 0.7772, 0.1079, 0.7867, 0.1261, 0.7936, 0.1197, 0.8086, 0.102, 0.7995, 0.1444, 0.8, 0.1628, 0.8063, 0.156, 0.8245, 0.1377, 0.8168, 0.1817, 0.8129, 0.2011, 0.8202, 0.1938, 0.8394, 0.1746, 0.832, 0.2209, 0.8282, 0.2411, 0.8373, 0.2339, 0.8544, 0.2135, 0.8467, 0.2617, 0.8474, 0.2828, 0.8587, 0.2771, 0.8709, 0.255, 0.8624, 0.05158, 0.7596, 0.07085, 0.7702, 0.06655, 0.7772, 0.04901, 0.7632, 0.3001, 0.8799, 0.324, 0.8894, 0.3225, 0.8942, 0.2973, 0.8891, 0.08423, 0.7891, 0.102, 0.7995, 0.09418, 0.8119, 0.07725, 0.7987, 0.1197, 0.8086, 0.1377, 0.8168, 0.1297, 0.8335, 0.1116, 0.8235, 0.156, 0.8245, 0.1746, 0.832, 0.167, 0.851, 0.1481, 0.8427, 0.1938, 0.8394, 0.2135, 0.8467, 0.2069, 0.8655, 0.1866, 0.8587, 0.2339, 0.8544, 0.255, 0.8624, 0.2501, 0.8781, 0.228, 0.872, 0.2771, 0.8709, 0.3001, 0.8799, 0.2973, 0.8891, 0.2731, 0.8837, 0.06655, 0.7772, 0.08423, 0.7891, 0.07725, 0.7987, 0.06101, 0.7836, 0.102, 0.7995, 0.1197, 0.8086, 0.1116, 0.8235, 0.09418, 0.8119, 0.1377, 0.8168, 0.156, 0.8245, 0.1481, 0.8427, 0.1297, 0.8335, 0.1746, 0.832, 0.1938, 0.8394, 0.1866, 0.8587, 0.167, 0.851, 0.2135, 0.8467, 0.2339, 0.8544, 0.228, 0.872, 0.2069, 0.8655, 0.255, 0.8624, 0.2771, 0.8709, 0.2731, 0.8837, 0.2501, 0.8781, 0.04901, 0.7632, 0.06655, 0.7772, 0.06101, 0.7836, 0.04579, 0.7663, 0.2973, 0.8891, 0.3225, 0.8942, 0.322, 0.8993, 0.2961, 0.8987, 0.07725, 0.7987, 0.09418, 0.8119, 0.08445, 0.8238, 0.06855, 0.8075, 0.1116, 0.8235, 0.1297, 0.8335, 0.1198, 0.8506, 0.1016, 0.8382, 0.1481, 0.8427, 0.167, 0.851, 0.1588, 0.8708, 0.1389, 0.8615, 0.1866, 0.8587, 0.2069, 0.8655, 0.2011, 0.8852, 0.1795, 0.8788, 0.228, 0.872, 0.2501, 0.8781, 0.2468, 0.8945, 0.2235, 0.8905, 0.2731, 0.8837, 0.2973, 0.8891, 0.2961, 0.8987, 0.271, 0.8972, 0.06101, 0.7836, 0.07725, 0.7987, 0.06855, 0.8075, 0.05423, 0.7892, 0.09418, 0.8119, 0.1116, 0.8235, 0.1016, 0.8382, 0.08445, 0.8238, 0.1297, 0.8335, 0.1481, 0.8427, 0.1389, 0.8615, 0.1198, 0.8506, 0.167, 0.851, 0.1866, 0.8587, 0.1795, 0.8788, 0.1588, 0.8708, 0.2069, 0.8655, 0.228, 0.872, 0.2235, 0.8905, 0.2011, 0.8852, 0.2501, 0.8781, 0.2731, 0.8837, 0.271, 0.8972, 0.2468, 0.8945, 0.04579, 0.7663, 0.06101, 0.7836, 0.05423, 0.7892, 0.04196, 0.7689, 0.2961, 0.8987, 0.322, 0.8993, 0.3224, 0.9044, 0.2965, 0.9086, 0.06855, 0.8075, 0.08445, 0.8238, 0.07248, 0.8353, 0.05798, 0.8155, 0.1016, 0.8382, 0.1198, 0.8506, 0.1079, 0.8683, 0.08919, 0.8529, 0.1389, 0.8615, 0.1588, 0.8708, 0.1497, 0.8921, 0.1282, 0.8814, 0.1795, 0.8788, 0.2011, 0.8852, 0.196, 0.9065, 0.1723, 0.9005, 0.2235, 0.8905, 0.2468, 0.8945, 0.2454, 0.9118, 0.2204, 0.9104, 0.271, 0.8972, 0.2961, 0.8987, 0.2965, 0.9086, 0.2708, 0.9112, 0.05423, 0.7892, 0.06855, 0.8075, 0.05798, 0.8155, 0.04623, 0.7937, 0.08445, 0.8238, 0.1016, 0.8382, 0.08919, 0.8529, 0.07248, 0.8353, 0.1198, 0.8506, 0.1389, 0.8615, 0.1282, 0.8814, 0.1079, 0.8683, 0.1588, 0.8708, 0.1795, 0.8788, 0.1723, 0.9005, 0.1497, 0.8921, 0.2011, 0.8852, 0.2235, 0.8905, 0.2204, 0.9104, 0.196, 0.9065, 0.2468, 0.8945, 0.271, 0.8972, 0.2708, 0.9112, 0.2454, 0.9118, 0.04196, 0.7689, 0.05423, 0.7892, 0.04623, 0.7937, 0.03762, 0.7707, 0.2965, 0.9086, 0.3224, 0.9044, 0.3238, 0.9094, 0.2987, 0.9185, 0.05798, 0.8155, 0.07248, 0.8353, 0.05785, 0.846, 0.04537, 0.8222, 0.08919, 0.8529, 0.1079, 0.8683, 0.09287, 0.8873, 0.0739, 0.8676, 0.1282, 0.8814, 0.1497, 0.8921, 0.1397, 0.9156, 0.1154, 0.9033, 0.1723, 0.9005, 0.196, 0.9065, 0.1918, 0.9304, 0.1651, 0.9244, 0.2204, 0.9104, 0.2454, 0.9118, 0.2463, 0.9303, 0.2192, 0.9321, 0.2708, 0.9112, 0.2965, 0.9086, 0.2987, 0.9185, 0.2729, 0.9256, 0.04623, 0.7937, 0.05798, 0.8155, 0.04537, 0.8222, 0.03706, 0.797, 0.07248, 0.8353, 0.08919, 0.8529, 0.0739, 0.8676, 0.05785, 0.846, 0.1079, 0.8683, 0.1282, 0.8814, 0.1154, 0.9033, 0.09287, 0.8873, 0.1497, 0.8921, 0.1723, 0.9005, 0.1651, 0.9244, 0.1397, 0.9156, 0.196, 0.9065, 0.2204, 0.9104, 0.2192, 0.9321, 0.1918, 0.9304, 0.2454, 0.9118, 0.2708, 0.9112, 0.2729, 0.9256, 0.2463, 0.9303, 0.03762, 0.7707, 0.04623, 0.7937, 0.03706, 0.797, 0.03288, 0.7717, 0.03178, 0.7471, 0.03326, 0.7228, 0.0379, 0.7238, 0.3312, 0.5863, 0.3558, 0.5989, 0.3294, 0.5914, 0.03178, 0.7471, 0.0379, 0.7238, 0.04217, 0.7256, 0.3294, 0.5914, 0.3558, 0.5989, 0.3285, 0.5967, 0.03178, 0.7471, 0.04217, 0.7256, 0.04594, 0.7282, 0.3285, 0.5967, 0.3558, 0.5989, 0.3287, 0.602, 0.03178, 0.7471, 0.04594, 0.7282, 0.04912, 0.7313, 0.3287, 0.602, 0.3558, 0.5989, 0.3298, 0.6071, 0.03178, 0.7471, 0.04912, 0.7313, 0.05166, 0.7349, 0.3298, 0.6071, 0.3558, 0.5989, 0.3318, 0.6119, 0.03178, 0.7471, 0.05166, 0.7349, 0.05349, 0.7388, 0.3318, 0.6119, 0.3558, 0.5989, 0.3347, 0.6163, 0.03178, 0.7471, 0.05349, 0.7388, 0.0546, 0.7429, 0.3347, 0.6163, 0.3558, 0.5989, 0.3384, 0.6201, 0.03178, 0.7471, 0.0546, 0.7429, 0.05496, 0.7472, 0.3384, 0.6201, 0.3558, 0.5989, 0.3428, 0.6232, 0.03178, 0.7471, 0.05496, 0.7472, 0.05457, 0.7515, 0.3378, 0.8747, 0.3484, 0.8992, 0.3333, 0.8774, 0.03178, 0.7471, 0.05457, 0.7515, 0.05344, 0.7557, 0.3333, 0.8774, 0.3484, 0.8992, 0.3294, 0.8808, 0.03178, 0.7471, 0.05344, 0.7557, 0.05158, 0.7596, 0.3294, 0.8808, 0.3484, 0.8992, 0.3263, 0.8848, 0.03178, 0.7471, 0.05158, 0.7596, 0.04901, 0.7632, 0.3263, 0.8848, 0.3484, 0.8992, 0.324, 0.8894, 0.03178, 0.7471, 0.04901, 0.7632, 0.04579, 0.7663, 0.324, 0.8894, 0.3484, 0.8992, 0.3225, 0.8942, 0.03178, 0.7471, 0.04579, 0.7663, 0.04196, 0.7689, 0.3225, 0.8942, 0.3484, 0.8992, 0.322, 0.8993, 0.03178, 0.7471, 0.04196, 0.7689, 0.03762, 0.7707, 0.322, 0.8993, 0.3484, 0.8992, 0.3224, 0.9044, 0.03178, 0.7471, 0.03762, 0.7707, 0.03288, 0.7717, 0.3224, 0.9044, 0.3484, 0.8992, 0.3238, 0.9094, 0.6273, 0.8719, 0.5002, 0.9316, 0.4997, 0.6185, 0.6269, 0.6419, 0.3774, 0.05953, 0.3772, 0.4458, 0.1762, 0.4458, 0.1764, 0.05946, 0.8125, 0.9334, 0.6853, 0.8739, 0.6854, 0.6439, 0.8126, 0.6203, 0.6227, 0.4459, 0.6228, 0.0596, 0.8239, 0.05967, 0.8237, 0.446, 0.8239, 0.05967, 0.9369, 0.0597, 0.9368, 0.446, 0.8237, 0.446, 0.6227, 0.4459, 0.5, 0.4459, 0.5001, 0.05956, 0.6228, 0.0596, 0.5002, 0.9316, 0.3729, 0.8723, 0.3725, 0.6423, 0.4997, 0.6185, 0.06327, 0.05943, 0.1764, 0.05946, 0.1762, 0.4458, 0.06315, 0.4457, 0.5, 0.4459, 0.3772, 0.4458, 0.3774, 0.05953, 0.5001, 0.05956, 0.9397, 0.874, 0.8125, 0.9334, 0.8126, 0.6203, 0.9398, 0.644])
me_024.use_remesh_preserve_volume = False
me_024.use_remesh_preserve_attributes = False
me_024.use_mirror_vertex_groups = False
me_024.update()

# ---- objects
ob_finger2__001 = bpy.data.objects.new('finger2球.001', me_024)

# ---- transforms, parenting, visibility, modifiers, constraints
ob_finger2__001.location = (0.0, 0.0, 0.0)
ob_finger2__001.rotation_euler = (0.0, 0.0, 3.142)
ob_finger2__001.scale = (-0.181, -0.181, -0.181)
ob_finger2__001.lineart.crease_threshold = 0.0

# ---- collection membership
col_collection_1.objects.link(ob_finger2__001)

# ---- scene / render settings (as saved in the file)
scene.frame_start = 1; scene.frame_end = 250; scene.frame_set(1)
scene.render.engine = 'BLENDER_EEVEE_NEXT'
scene.render.resolution_percentage = 50
scene.render.dither_intensity = 0.0
scene.cycles.use_denoising = False
scene.cycles.samples = 128
scene.cycles.sampling_pattern = 'TABULATED_SOBOL'
scene.cycles.use_adaptive_sampling = False
scene.cycles.use_light_tree = False
scene.cycles.blur_glossy = 0.0
scene.cycles.sample_clamp_indirect = 0.0
scene.view_settings.view_transform = 'Standard'
bpy.context.view_layer.update()

# ---- added for rendering (the .blend has no active camera and no usable light): camera, sun
cam_auto = bpy.data.cameras.new('AutoCamera')
cam_auto.lens = 50.0
cam_auto.sensor_width = 36.0
cam_auto.clip_end = 1000.0
ob_auto_camera = bpy.data.objects.new('AutoCamera', cam_auto)
scene.collection.objects.link(ob_auto_camera)
ob_auto_camera.location = (0.73204, -1.17993, 0.830978)
ob_auto_camera.rotation_euler = (1.09748, -7.21219e-08, 0.694738)
scene.camera = ob_auto_camera
light_auto_sun = bpy.data.lights.new('AutoSun', 'SUN')
light_auto_sun.energy = 3.0
light_auto_sun.angle = 0.0523599
ob_auto_sun = bpy.data.objects.new('AutoSun', light_auto_sun)
scene.collection.objects.link(ob_auto_sun)
ob_auto_sun.rotation_euler = (0.872665, 0.174533, 0.523599)
bpy.context.view_layer.update()
